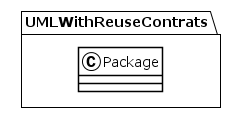

The diagram above was rendered by PlantUML. Its source (embedded in the PNG):
@startuml
!theme plain
package UMLWithReuseContrats {
class Package {
}
}
@enduml